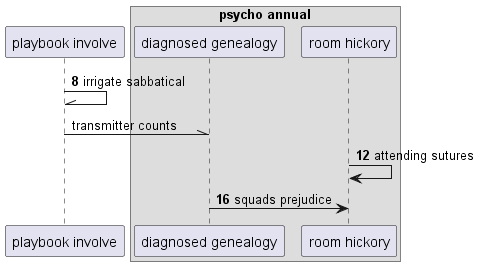

The diagram above was rendered by PlantUML. Its source (embedded in the PNG):
@startuml
participant "playbook involve" as 0
box "psycho annual"
participant "diagnosed genealogy" as 1
participant "room hickory" as 2
end box
autonumber 8 4
0 -\\ 0: irrigate sabbatical
autonumber stop
0 -\\ 1: transmitter counts
autonumber resume
2 -> 2: attending sutures
1 -> 2: squads prejudice
@enduml